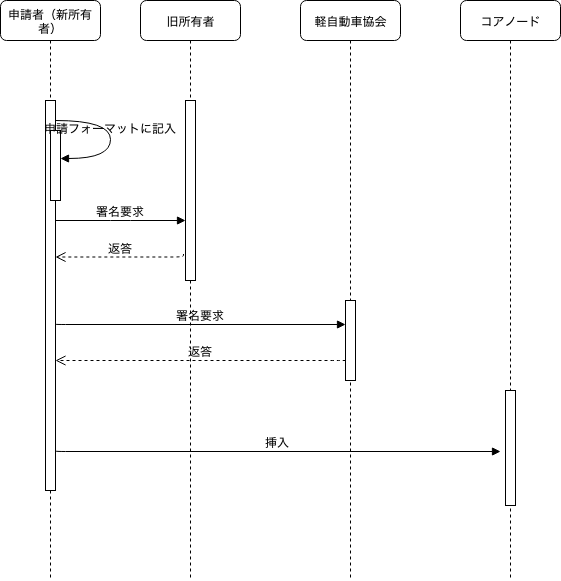

The diagram above was exported from draw.io. Its source (the exported page's mxGraphModel, read from the mxfile embedded in the PNG):
<mxGraphModel dx="898" dy="582" grid="1" gridSize="10" guides="1" tooltips="1" connect="1" arrows="1" fold="1" page="1" pageScale="1" pageWidth="1100" pageHeight="850" background="#ffffff" math="0" shadow="0">
  <root>
    <mxCell id="0" />
    <mxCell id="1" parent="0" />
    <mxCell id="7baba1c4bc27f4b0-2" value="旧所有者" style="shape=umlLifeline;perimeter=lifelinePerimeter;whiteSpace=wrap;html=1;container=1;collapsible=0;recursiveResize=0;outlineConnect=0;rounded=1;shadow=0;comic=0;labelBackgroundColor=none;strokeColor=#000000;strokeWidth=1;fillColor=#FFFFFF;fontFamily=Verdana;fontSize=12;fontColor=#000000;align=center;" parent="1" vertex="1">
      <mxGeometry x="240" y="80" width="100" height="580" as="geometry" />
    </mxCell>
    <mxCell id="7baba1c4bc27f4b0-10" value="" style="html=1;points=[];perimeter=orthogonalPerimeter;rounded=0;shadow=0;comic=0;labelBackgroundColor=none;strokeColor=#000000;strokeWidth=1;fillColor=#FFFFFF;fontFamily=Verdana;fontSize=12;fontColor=#000000;align=center;" parent="7baba1c4bc27f4b0-2" vertex="1">
      <mxGeometry x="45" y="100" width="10" height="180" as="geometry" />
    </mxCell>
    <mxCell id="7baba1c4bc27f4b0-3" value="軽自動車協会" style="shape=umlLifeline;perimeter=lifelinePerimeter;whiteSpace=wrap;html=1;container=1;collapsible=0;recursiveResize=0;outlineConnect=0;rounded=1;shadow=0;comic=0;labelBackgroundColor=none;strokeColor=#000000;strokeWidth=1;fillColor=#FFFFFF;fontFamily=Verdana;fontSize=12;fontColor=#000000;align=center;" parent="1" vertex="1">
      <mxGeometry x="400" y="80" width="100" height="580" as="geometry" />
    </mxCell>
    <mxCell id="7baba1c4bc27f4b0-13" value="" style="html=1;points=[];perimeter=orthogonalPerimeter;rounded=0;shadow=0;comic=0;labelBackgroundColor=none;strokeColor=#000000;strokeWidth=1;fillColor=#FFFFFF;fontFamily=Verdana;fontSize=12;fontColor=#000000;align=center;" parent="7baba1c4bc27f4b0-3" vertex="1">
      <mxGeometry x="45" y="300" width="10" height="80" as="geometry" />
    </mxCell>
    <mxCell id="7baba1c4bc27f4b0-8" value="申請者（新所有者）" style="shape=umlLifeline;perimeter=lifelinePerimeter;whiteSpace=wrap;html=1;container=1;collapsible=0;recursiveResize=0;outlineConnect=0;rounded=1;shadow=0;comic=0;labelBackgroundColor=none;strokeColor=#000000;strokeWidth=1;fillColor=#FFFFFF;fontFamily=Verdana;fontSize=12;fontColor=#000000;align=center;" parent="1" vertex="1">
      <mxGeometry x="100" y="80" width="100" height="580" as="geometry" />
    </mxCell>
    <mxCell id="7baba1c4bc27f4b0-9" value="" style="html=1;points=[];perimeter=orthogonalPerimeter;rounded=0;shadow=0;comic=0;labelBackgroundColor=none;strokeColor=#000000;strokeWidth=1;fillColor=#FFFFFF;fontFamily=Verdana;fontSize=12;fontColor=#000000;align=center;" parent="7baba1c4bc27f4b0-8" vertex="1">
      <mxGeometry x="45" y="100" width="10" height="390" as="geometry" />
    </mxCell>
    <mxCell id="UrfmvBzDf1OMVJOjGzsV-1" value="" style="html=1;points=[];perimeter=orthogonalPerimeter;rounded=0;shadow=0;comic=0;labelBackgroundColor=none;strokeColor=#000000;strokeWidth=1;fillColor=#FFFFFF;fontFamily=Verdana;fontSize=12;fontColor=#000000;align=center;" parent="7baba1c4bc27f4b0-8" vertex="1">
      <mxGeometry x="50" y="130" width="10" height="70" as="geometry" />
    </mxCell>
    <mxCell id="7baba1c4bc27f4b0-11" value="署名要求" style="html=1;verticalAlign=bottom;endArrow=block;entryX=0;entryY=0;labelBackgroundColor=none;fontFamily=Verdana;fontSize=12;edgeStyle=elbowEdgeStyle;elbow=vertical;" parent="1" edge="1">
      <mxGeometry relative="1" as="geometry">
        <mxPoint x="155" y="300" as="sourcePoint" />
        <mxPoint x="285" y="300" as="targetPoint" />
      </mxGeometry>
    </mxCell>
    <mxCell id="UrfmvBzDf1OMVJOjGzsV-3" value="申請フォーマットに記入" style="html=1;verticalAlign=bottom;endArrow=block;labelBackgroundColor=none;fontFamily=Verdana;fontSize=12;elbow=vertical;edgeStyle=orthogonalEdgeStyle;curved=1;entryX=1;entryY=0.286;entryPerimeter=0;exitX=1.038;exitY=0.345;exitPerimeter=0;" parent="1" edge="1">
      <mxGeometry relative="1" as="geometry">
        <mxPoint x="155" y="200" as="sourcePoint" />
        <mxPoint x="160" y="238" as="targetPoint" />
        <Array as="points">
          <mxPoint x="210" y="200" />
          <mxPoint x="210" y="238" />
        </Array>
      </mxGeometry>
    </mxCell>
    <mxCell id="UrfmvBzDf1OMVJOjGzsV-4" value="返答" style="html=1;verticalAlign=bottom;endArrow=open;dashed=1;endSize=8;labelBackgroundColor=none;fontFamily=Verdana;fontSize=12;edgeStyle=elbowEdgeStyle;elbow=vertical;exitX=-0.2;exitY=0.813;exitDx=0;exitDy=0;exitPerimeter=0;" parent="1" edge="1">
      <mxGeometry relative="1" as="geometry">
        <mxPoint x="155" y="336.5" as="targetPoint" />
        <Array as="points">
          <mxPoint x="570" y="336.5" />
        </Array>
        <mxPoint x="283" y="333.5" as="sourcePoint" />
      </mxGeometry>
    </mxCell>
    <mxCell id="UrfmvBzDf1OMVJOjGzsV-6" value="署名要求" style="html=1;verticalAlign=bottom;endArrow=block;labelBackgroundColor=none;fontFamily=Verdana;fontSize=12;edgeStyle=elbowEdgeStyle;elbow=vertical;" parent="1" target="7baba1c4bc27f4b0-13" edge="1">
      <mxGeometry relative="1" as="geometry">
        <mxPoint x="155" y="403.5" as="sourcePoint" />
        <mxPoint x="285" y="403.5" as="targetPoint" />
      </mxGeometry>
    </mxCell>
    <mxCell id="UrfmvBzDf1OMVJOjGzsV-7" value="返答" style="html=1;verticalAlign=bottom;endArrow=open;dashed=1;endSize=8;labelBackgroundColor=none;fontFamily=Verdana;fontSize=12;edgeStyle=elbowEdgeStyle;elbow=vertical;" parent="1" source="7baba1c4bc27f4b0-13" edge="1">
      <mxGeometry relative="1" as="geometry">
        <mxPoint x="155" y="440" as="targetPoint" />
        <Array as="points">
          <mxPoint x="440" y="440" />
        </Array>
        <mxPoint x="283" y="437" as="sourcePoint" />
      </mxGeometry>
    </mxCell>
    <mxCell id="UrfmvBzDf1OMVJOjGzsV-13" value="コアノード" style="shape=umlLifeline;perimeter=lifelinePerimeter;whiteSpace=wrap;html=1;container=1;collapsible=0;recursiveResize=0;outlineConnect=0;rounded=1;shadow=0;comic=0;labelBackgroundColor=none;strokeColor=#000000;strokeWidth=1;fillColor=#FFFFFF;fontFamily=Verdana;fontSize=12;fontColor=#000000;align=center;" parent="1" vertex="1">
      <mxGeometry x="560" y="80" width="100" height="580" as="geometry" />
    </mxCell>
    <mxCell id="UrfmvBzDf1OMVJOjGzsV-14" value="" style="html=1;points=[];perimeter=orthogonalPerimeter;rounded=0;shadow=0;comic=0;labelBackgroundColor=none;strokeColor=#000000;strokeWidth=1;fillColor=#FFFFFF;fontFamily=Verdana;fontSize=12;fontColor=#000000;align=center;" parent="UrfmvBzDf1OMVJOjGzsV-13" vertex="1">
      <mxGeometry x="45" y="390" width="10" height="115" as="geometry" />
    </mxCell>
    <mxCell id="UrfmvBzDf1OMVJOjGzsV-15" value="挿入" style="html=1;verticalAlign=bottom;endArrow=block;labelBackgroundColor=none;fontFamily=Verdana;fontSize=12;edgeStyle=elbowEdgeStyle;elbow=vertical;" parent="1" edge="1">
      <mxGeometry relative="1" as="geometry">
        <mxPoint x="155" y="530" as="sourcePoint" />
        <mxPoint x="600" y="531" as="targetPoint" />
      </mxGeometry>
    </mxCell>
  </root>
</mxGraphModel>